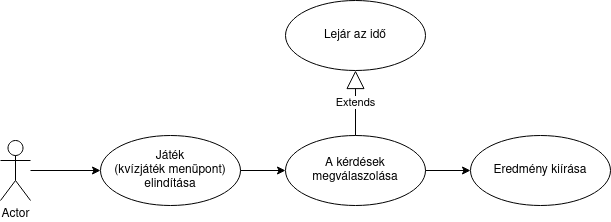

The diagram above was exported from draw.io. Its source (the exported page's mxGraphModel, read from the mxfile embedded in the PNG):
<mxGraphModel dx="1422" dy="765" grid="1" gridSize="10" guides="1" tooltips="1" connect="1" arrows="1" fold="1" page="1" pageScale="1" pageWidth="850" pageHeight="1100" math="0" shadow="0">
  <root>
    <mxCell id="0" />
    <mxCell id="1" parent="0" />
    <mxCell id="HZ1yRYVGWOJGjANOj9li-6" style="edgeStyle=orthogonalEdgeStyle;rounded=0;orthogonalLoop=1;jettySize=auto;html=1;entryX=0;entryY=0.5;entryDx=0;entryDy=0;" edge="1" parent="1" source="HZ1yRYVGWOJGjANOj9li-1" target="HZ1yRYVGWOJGjANOj9li-2">
      <mxGeometry relative="1" as="geometry" />
    </mxCell>
    <mxCell id="HZ1yRYVGWOJGjANOj9li-1" value="Actor" style="shape=umlActor;verticalLabelPosition=bottom;verticalAlign=top;html=1;" vertex="1" parent="1">
      <mxGeometry x="140" y="310" width="30" height="60" as="geometry" />
    </mxCell>
    <mxCell id="HZ1yRYVGWOJGjANOj9li-2" value="&lt;div&gt;Játék &lt;br&gt;&lt;/div&gt;&lt;div&gt;(kvízjáték menüpont) &lt;br&gt;&lt;/div&gt;&lt;div&gt;elindítása&lt;/div&gt;" style="ellipse;whiteSpace=wrap;html=1;" vertex="1" parent="1">
      <mxGeometry x="240" y="305" width="140" height="70" as="geometry" />
    </mxCell>
    <mxCell id="HZ1yRYVGWOJGjANOj9li-4" value="&lt;div&gt;A kérdések &lt;br&gt;&lt;/div&gt;&lt;div&gt;megválaszolása&lt;/div&gt;" style="ellipse;whiteSpace=wrap;html=1;" vertex="1" parent="1">
      <mxGeometry x="425" y="305" width="140" height="70" as="geometry" />
    </mxCell>
    <mxCell id="HZ1yRYVGWOJGjANOj9li-7" value="Lejár az idő" style="ellipse;whiteSpace=wrap;html=1;" vertex="1" parent="1">
      <mxGeometry x="425" y="170" width="140" height="70" as="geometry" />
    </mxCell>
    <mxCell id="HZ1yRYVGWOJGjANOj9li-11" value="Extends" style="endArrow=block;endSize=16;endFill=0;html=1;rounded=0;entryX=0.5;entryY=1;entryDx=0;entryDy=0;exitX=0.5;exitY=0;exitDx=0;exitDy=0;" edge="1" parent="1" source="HZ1yRYVGWOJGjANOj9li-4" target="HZ1yRYVGWOJGjANOj9li-7">
      <mxGeometry width="160" relative="1" as="geometry">
        <mxPoint x="340" y="400" as="sourcePoint" />
        <mxPoint x="500" y="400" as="targetPoint" />
      </mxGeometry>
    </mxCell>
    <mxCell id="HZ1yRYVGWOJGjANOj9li-12" style="edgeStyle=orthogonalEdgeStyle;rounded=0;orthogonalLoop=1;jettySize=auto;html=1;exitX=1;exitY=0.5;exitDx=0;exitDy=0;entryX=0;entryY=0.5;entryDx=0;entryDy=0;" edge="1" parent="1" source="HZ1yRYVGWOJGjANOj9li-2" target="HZ1yRYVGWOJGjANOj9li-4">
      <mxGeometry relative="1" as="geometry">
        <mxPoint x="250" y="460" as="sourcePoint" />
        <mxPoint x="410" y="420" as="targetPoint" />
      </mxGeometry>
    </mxCell>
    <mxCell id="HZ1yRYVGWOJGjANOj9li-13" value="Eredmény kiírása" style="ellipse;whiteSpace=wrap;html=1;" vertex="1" parent="1">
      <mxGeometry x="610" y="305" width="140" height="70" as="geometry" />
    </mxCell>
    <mxCell id="HZ1yRYVGWOJGjANOj9li-14" style="edgeStyle=orthogonalEdgeStyle;rounded=0;orthogonalLoop=1;jettySize=auto;html=1;exitX=1;exitY=0.5;exitDx=0;exitDy=0;" edge="1" parent="1" source="HZ1yRYVGWOJGjANOj9li-4" target="HZ1yRYVGWOJGjANOj9li-13">
      <mxGeometry relative="1" as="geometry">
        <mxPoint x="570" y="335" as="sourcePoint" />
        <mxPoint x="435" y="350" as="targetPoint" />
      </mxGeometry>
    </mxCell>
  </root>
</mxGraphModel>